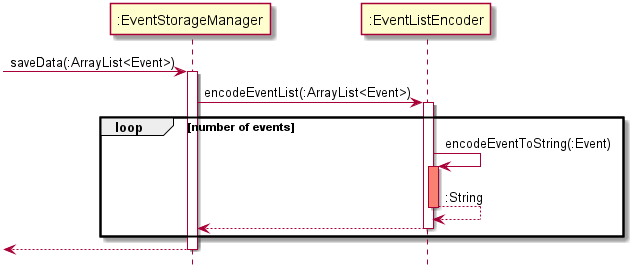

The diagram above was rendered by PlantUML. Its source (embedded in the PNG):
@startuml
hide footbox

-> ":EventStorageManager" : saveData(:ArrayList<Event>)
activate ":EventStorageManager"
":EventStorageManager" -> ":EventListEncoder" : encodeEventList(:ArrayList<Event>)
activate ":EventListEncoder"

loop number of events
":EventListEncoder" -> ":EventListEncoder" : encodeEventToString(:Event)
activate ":EventListEncoder" #salmon
":EventListEncoder" --> ":EventListEncoder" : :String
deactivate ":EventListEncoder"
":EventListEncoder" --> ":EventStorageManager"
deactivate ":EventListEncoder"
end loop
<-- ":EventStorageManager"
deactivate ":EventStorageManager"

@enduml